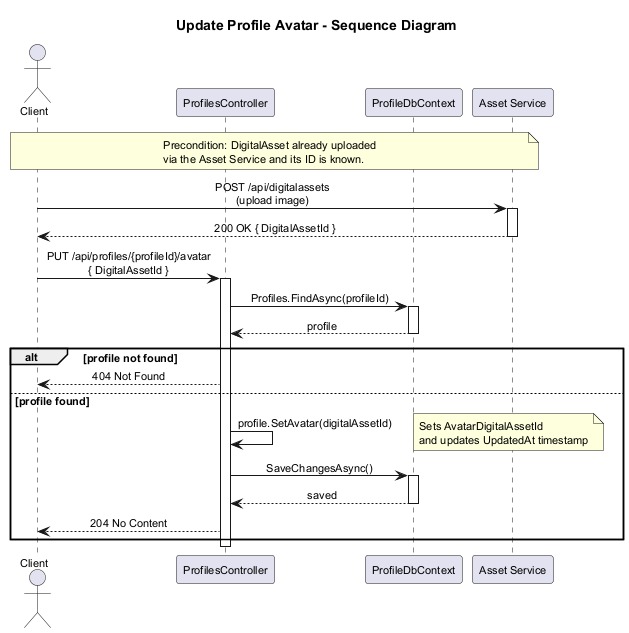

The diagram above was rendered by PlantUML. Its source (embedded in the PNG):
@startuml sequence-update-avatar

skinparam defaultFontSize 11
skinparam sequenceMessageAlign center
skinparam shadowing false
skinparam responseMessageBelowArrow true
skinparam pageMargin 10

title Update Profile Avatar - Sequence Diagram

actor Client
participant "ProfilesController" as PC
participant "ProfileDbContext" as DB
participant "Asset Service" as Asset

note over Client, Asset
  Precondition: DigitalAsset already uploaded
  via the Asset Service and its ID is known.
end note

Client -> Asset : POST /api/digitalassets\n(upload image)
activate Asset
Asset --> Client : 200 OK { DigitalAssetId }
deactivate Asset

Client -> PC : PUT /api/profiles/{profileId}/avatar\n{ DigitalAssetId }
activate PC

PC -> DB : Profiles.FindAsync(profileId)
activate DB
DB --> PC : profile
deactivate DB

alt profile not found
    PC --> Client : 404 Not Found
else profile found
    PC -> PC : profile.SetAvatar(digitalAssetId)
    note right : Sets AvatarDigitalAssetId\nand updates UpdatedAt timestamp

    PC -> DB : SaveChangesAsync()
    activate DB
    DB --> PC : saved
    deactivate DB

    PC --> Client : 204 No Content
end

deactivate PC

@enduml